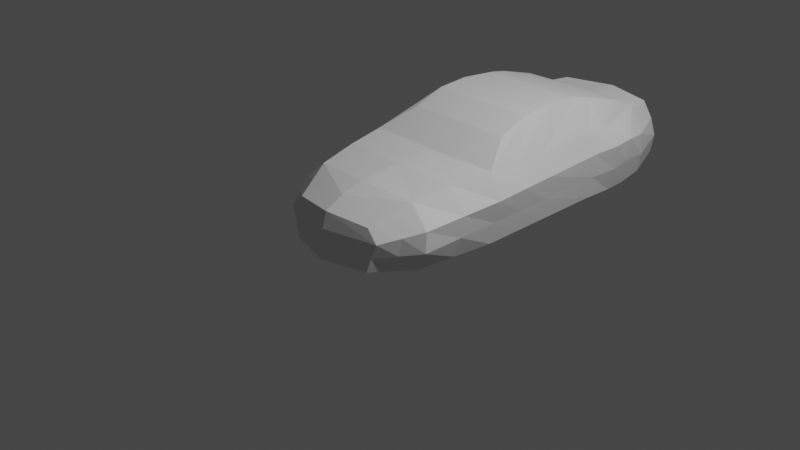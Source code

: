 # Source: car1.blend  (saved by Blender 2.81.16; exported with 4.5.12 LTS)
import bpy
from mathutils import Matrix  # noqa: F401  (used for matrix-valued properties, if any)

bpy.ops.wm.read_factory_settings(use_empty=True)
scene = bpy.context.scene
scene.name = 'Scene'

# ---- collections
col_collection = bpy.data.collections.new('Collection'); scene.collection.children.link(col_collection)
col_001 = bpy.data.collections.new('参考图.001'); scene.collection.children.link(col_001)
col_collection_3 = bpy.data.collections.new('Collection 3'); scene.collection.children.link(col_collection_3)

# ---- world
world_world = bpy.data.worlds.new('World'); scene.world = world_world
world_world.use_nodes = True; world_world.node_tree.nodes.clear()
_N = world_world.node_tree.nodes; _L = world_world.node_tree.links
n0 = _N.new('ShaderNodeOutputWorld'); n0.name = 'World Output'; n0.location = (300, 300)
n1 = _N.new('ShaderNodeBackground'); n1.name = 'Background'; n1.location = (10, 300)
n1.inputs[0].default_value = (0.05088, 0.05088, 0.05088, 1.0)
_L.new(n1.outputs[0], n0.inputs[0])
n0.is_active_output = True
world_world.color = (0.05088, 0.05088, 0.05088)
world_world.use_sun_shadow = False
world_world.sun_shadow_jitter_overblur = 0.0

# ---- cameras
cam_camera = bpy.data.cameras.new('Camera')
cam_camera.clip_end = 100.0
cam_camera.ortho_scale = 7.314

# ---- lights
light_light = bpy.data.lights.new('Light', 'POINT')
light_light.transmission_factor = 0.0
light_light.energy = 1000.0
light_light.shadow_soft_size = 0.1
light_light.shadow_maximum_resolution = 0.006
light_light.use_absolute_resolution = True

# ---- meshes
me_002 = bpy.data.meshes.new('立方体.002')
me_002.from_pydata([(0.744, -0.4642, -0.122), (0.637, -0.4395, 0.5446), (0.8236, 0.4637, -0.141), (0.8007, 0.4647, 0.6328), (0.5052, -0.8959, -0.08321), (0.4822, -0.8532, 0.3634), (0.8236, 2.014, -0.1322), (0.7741, 2.033, 0.6078), (0.7918, 2.956, -0.1041), (0.6202, 3.08, 0.5885), (0.6219, 3.448, -0.05214), (0.5592, 3.305, 0.5892), (0.9344, 0.4679, 0.3621), (0.8733, 0.4658, 0.1106), (0.8769, -0.4743, 0.3326), (0.8733, -0.4825, 0.1053), (0.616, -0.8674, 0.2365), (0.5548, -0.8817, 0.07665), (0.8791, 2.021, 0.384), (0.8578, 2.031, 0.1159), (0.8468, 2.887, 0.3778), (0.8414, 2.93, 0.1216), (0.6421, 3.361, 0.3856), (0.6716, 3.418, 0.1667), (0.0, -1.027, -0.08894), (5.535e-18, -0.9483, 0.4003), (0.0, -0.9989, 0.2308), (0.0, -1.013, 0.07092), (0.0, 3.558, -0.05214), (0.0, 3.469, 0.5892), (0.0, 3.499, 0.3856), (0.0, 3.529, 0.1667), (9.82e-18, -0.4926, 0.5822), (7.66e-18, 0.4647, 0.6262), (8.229e-17, 1.179, 0.964), (0.0, 3.08, 0.6191), (0.0, -0.4774, -0.122), (0.0, 0.4703, -0.141), (0.0, 2.076, -0.1341), (0.0, 3.08, -0.1136), (0.6282, 2.963, 0.6442), (0.8236, 2.625, -0.1335), (0.9145, 2.595, 0.4201), (0.891, 2.588, 0.1609), (1.33e-17, 2.963, 0.6747), (-5.892e-19, 2.642, -0.1205), (0.8007, 2.26, 0.6089), (0.8236, 2.38, -0.1458), (0.9298, 2.333, 0.4099), (0.891, 2.365, 0.1217), (-5.892e-19, 2.443, -0.133), (0.5751, 1.973, 0.9608), (0.6017, 0.8294, 0.8394), (0.6017, 2.206, 0.9077), (7.956e-17, 1.973, 0.9569), (5.413e-17, 0.8294, 0.8355), (6.694e-17, 2.206, 0.9038), (0.6123, 2.664, 0.7738), (3.796e-17, 2.664, 0.7858), (0.7874, 1.273, 0.6017), (0.8236, 1.239, -0.1366), (0.9068, 1.276, 0.3743), (0.8655, 1.248, 0.1132), (0.0, 1.273, -0.1375), (0.5884, 1.539, 0.9957), (8.806e-17, 1.539, 0.9917), (0.794, 0.8714, 0.6), (0.595, 1.179, 0.968), (0.8236, 0.8512, -0.1388), (0.9206, 0.8721, 0.3682), (0.8694, 0.8571, 0.1119), (0.0, 0.8717, -0.1393), (0.5596, -0.6464, 0.454), (0.6246, -0.68, -0.1026), (0.7141, -0.6821, 0.09097), (0.7464, -0.6708, 0.2845), (1.178e-17, -0.742, 0.5097), (0.0, -0.7524, -0.1055), (0.7838, -0.0002125, -0.1315), (0.7189, 0.003775, 0.602), (0.8733, -0.008318, 0.1079), (0.9057, -0.003156, 0.3473), (1.169e-17, -0.02276, 0.6175), (0.0, -0.00356, -0.1315)], [], [(81, 79, 1, 14), (75, 72, 5, 16), (62, 60, 6, 19), (43, 41, 8, 21), (21, 8, 10, 23), (9, 20, 22, 11), (20, 21, 23, 22), (40, 42, 20, 9), (42, 43, 21, 20), (59, 61, 18, 7), (61, 62, 19, 18), (73, 74, 17, 4), (74, 75, 16, 17), (78, 80, 15, 0), (80, 81, 14, 15), (17, 16, 26, 27), (16, 5, 25, 26), (4, 17, 27, 24), (22, 23, 31, 30), (11, 22, 30, 29), (23, 10, 28, 31), (40, 9, 35, 44), (59, 7, 51, 64), (79, 3, 33, 82), (47, 6, 38, 50), (68, 2, 37, 71), (78, 0, 36, 83), (9, 11, 29, 35), (72, 76, 25, 5), (73, 4, 24, 77), (8, 39, 28, 10), (8, 41, 45, 39), (48, 49, 43, 42), (46, 48, 42, 40), (49, 47, 41, 43), (19, 6, 47, 49), (7, 18, 48, 46), (18, 19, 49, 48), (41, 47, 50, 45), (64, 51, 54, 65), (53, 57, 58, 56), (51, 53, 56, 54), (46, 40, 57, 53), (33, 3, 52, 55), (40, 44, 58, 57), (7, 46, 53, 51), (67, 64, 65, 34), (6, 60, 63, 38), (66, 59, 64, 67), (69, 70, 62, 61), (66, 69, 61, 59), (70, 68, 60, 62), (13, 2, 68, 70), (3, 12, 69, 66), (12, 13, 70, 69), (3, 66, 67, 52), (52, 67, 34, 55), (60, 68, 71, 63), (0, 73, 77, 36), (1, 32, 76, 72), (15, 14, 75, 74), (0, 15, 74, 73), (14, 1, 72, 75), (2, 78, 83, 37), (1, 79, 82, 32), (13, 12, 81, 80), (2, 13, 80, 78), (12, 3, 79, 81)])
_uv = me_002.uv_layers.new(name='UV 贴图')
_uv.uv.foreach_set('vector', [0.5417, 0.625, 0.625, 0.625, 0.625, 0.75, 0.5417, 0.75, 0.5417, 0.75, 0.625, 0.75, 0.625, 0.75, 0.5417, 0.75, 0.4583, 0.5, 0.375, 0.5, 0.375, 0.5, 0.4583, 0.5, 0.4583, 0.5, 0.375, 0.5, 0.375, 0.5, 0.4583, 0.5, 0.4583, 0.5, 0.375, 0.5, 0.375, 0.5, 0.4583, 0.5, 0.625, 0.5, 0.5417, 0.5, 0.5417, 0.5, 0.625, 0.5, 0.5417, 0.5, 0.4583, 0.5, 0.4583, 0.5, 0.5417, 0.5, 0.625, 0.5, 0.5417, 0.5, 0.5417, 0.5, 0.625, 0.5, 0.5417, 0.5, 0.4583, 0.5, 0.4583, 0.5, 0.5417, 0.5, 0.625, 0.5, 0.5417, 0.5, 0.5417, 0.5, 0.625, 0.5, 0.5417, 0.5, 0.4583, 0.5, 0.4583, 0.5, 0.5417, 0.5, 0.375, 0.75, 0.4583, 0.75, 0.4583, 0.75, 0.375, 0.75, 0.4583, 0.75, 0.5417, 0.75, 0.5417, 0.75, 0.4583, 0.75, 0.375, 0.625, 0.4583, 0.625, 0.4583, 0.75, 0.375, 0.75, 0.4583, 0.625, 0.5417, 0.625, 0.5417, 0.75, 0.4583, 0.75, 0.4583, 0.75, 0.5417, 0.75, 0.5417, 0.75, 0.4583, 0.75, 0.5417, 0.75, 0.625, 0.75, 0.625, 0.75, 0.5417, 0.75, 0.375, 0.75, 0.4583, 0.75, 0.4583, 0.75, 0.375, 0.75, 0.5417, 0.5, 0.4583, 0.5, 0.4583, 0.5, 0.5417, 0.5, 0.625, 0.5, 0.5417, 0.5, 0.5417, 0.5, 0.625, 0.5, 0.4583, 0.5, 0.375, 0.5, 0.375, 0.5, 0.4583, 0.5, 0.625, 0.5, 0.625, 0.5, 0.625, 0.5, 0.625, 0.5, 0.625, 0.5, 0.625, 0.5, 0.625, 0.5, 0.625, 0.5, 0.625, 0.625, 0.625, 0.5, 0.625, 0.5, 0.625, 0.625, 0.375, 0.5, 0.375, 0.5, 0.375, 0.5, 0.375, 0.5, 0.375, 0.5, 0.375, 0.5, 0.375, 0.5, 0.375, 0.5, 0.375, 0.625, 0.375, 0.75, 0.375, 0.75, 0.375, 0.625, 0.625, 0.5, 0.625, 0.5, 0.625, 0.5, 0.625, 0.5, 0.625, 0.75, 0.625, 0.75, 0.625, 0.75, 0.625, 0.75, 0.375, 0.75, 0.375, 0.75, 0.375, 0.75, 0.375, 0.75, 0.375, 0.5, 0.375, 0.5, 0.375, 0.5, 0.375, 0.5, 0.375, 0.5, 0.375, 0.5, 0.375, 0.5, 0.375, 0.5, 0.5417, 0.5, 0.4583, 0.5, 0.4583, 0.5, 0.5417, 0.5, 0.625, 0.5, 0.5417, 0.5, 0.5417, 0.5, 0.625, 0.5, 0.4583, 0.5, 0.375, 0.5, 0.375, 0.5, 0.4583, 0.5, 0.4583, 0.5, 0.375, 0.5, 0.375, 0.5, 0.4583, 0.5, 0.625, 0.5, 0.5417, 0.5, 0.5417, 0.5, 0.625, 0.5, 0.5417, 0.5, 0.4583, 0.5, 0.4583, 0.5, 0.5417, 0.5, 0.375, 0.5, 0.375, 0.5, 0.375, 0.5, 0.375, 0.5, 0.625, 0.5, 0.625, 0.5, 0.625, 0.5, 0.625, 0.5, 0.625, 0.5, 0.625, 0.5, 0.625, 0.5, 0.625, 0.5, 0.625, 0.5, 0.625, 0.5, 0.625, 0.5, 0.625, 0.5, 0.625, 0.5, 0.625, 0.5, 0.625, 0.5, 0.625, 0.5, 0.625, 0.5, 0.625, 0.5, 0.625, 0.5, 0.625, 0.5, 0.625, 0.5, 0.625, 0.5, 0.625, 0.5, 0.625, 0.5, 0.625, 0.5, 0.625, 0.5, 0.625, 0.5, 0.625, 0.5, 0.625, 0.5, 0.625, 0.5, 0.625, 0.5, 0.625, 0.5, 0.375, 0.5, 0.375, 0.5, 0.375, 0.5, 0.375, 0.5, 0.625, 0.5, 0.625, 0.5, 0.625, 0.5, 0.625, 0.5, 0.5417, 0.5, 0.4583, 0.5, 0.4583, 0.5, 0.5417, 0.5, 0.625, 0.5, 0.5417, 0.5, 0.5417, 0.5, 0.625, 0.5, 0.4583, 0.5, 0.375, 0.5, 0.375, 0.5, 0.4583, 0.5, 0.4583, 0.5, 0.375, 0.5, 0.375, 0.5, 0.4583, 0.5, 0.625, 0.5, 0.5417, 0.5, 0.5417, 0.5, 0.625, 0.5, 0.5417, 0.5, 0.4583, 0.5, 0.4583, 0.5, 0.5417, 0.5, 0.625, 0.5, 0.625, 0.5, 0.625, 0.5, 0.625, 0.5, 0.625, 0.5, 0.625, 0.5, 0.625, 0.5, 0.625, 0.5, 0.375, 0.5, 0.375, 0.5, 0.375, 0.5, 0.375, 0.5, 0.375, 0.75, 0.375, 0.75, 0.375, 0.75, 0.375, 0.75, 0.625, 0.75, 0.625, 0.75, 0.625, 0.75, 0.625, 0.75, 0.4583, 0.75, 0.5417, 0.75, 0.5417, 0.75, 0.4583, 0.75, 0.375, 0.75, 0.4583, 0.75, 0.4583, 0.75, 0.375, 0.75, 0.5417, 0.75, 0.625, 0.75, 0.625, 0.75, 0.5417, 0.75, 0.375, 0.5, 0.375, 0.625, 0.375, 0.625, 0.375, 0.5, 0.625, 0.75, 0.625, 0.625, 0.625, 0.625, 0.625, 0.75, 0.4583, 0.5, 0.5417, 0.5, 0.5417, 0.625, 0.4583, 0.625, 0.375, 0.5, 0.4583, 0.5, 0.4583, 0.625, 0.375, 0.625, 0.5417, 0.5, 0.625, 0.5, 0.625, 0.625, 0.5417, 0.625])
me_002.use_remesh_fix_poles = True
me_002.use_remesh_preserve_attributes = False
me_002.use_mirror_vertex_groups = False
me_002.update()

# ---- objects
ob_light = bpy.data.objects.new('Light', light_light)
ob_camera = bpy.data.objects.new('Camera', cam_camera)
ob_001 = bpy.data.objects.new('空物体.001', None)
ob_002 = bpy.data.objects.new('空物体.002', None)
ob_003 = bpy.data.objects.new('空物体.003', None)
ob_004 = bpy.data.objects.new('空物体.004', None)
ob_x = bpy.data.objects.new('立方体', me_002)

# ---- transforms, parenting, visibility, modifiers, constraints
ob_light.location = (4.076, 1.005, 5.904)
ob_light.rotation_euler = (0.6503, 0.05522, 1.866)
ob_light.lock_rotations_4d = False
ob_light.empty_display_type = 'ARROWS'
ob_light.color = (0.0, 0.0, 0.0, 0.0)
ob_light.lineart.crease_threshold = 0.0
ob_camera.location = (7.359, -6.926, 4.958)
ob_camera.rotation_euler = (1.109, 0.0, 0.8149)
ob_camera.lock_rotations_4d = False
ob_camera.empty_display_type = 'ARROWS'
ob_camera.color = (0.0, 0.0, 0.0, 0.0)
ob_camera.display_type = 'WIRE'
ob_camera.lineart.crease_threshold = 0.0
ob_001.location = (-0.03936, 0.04951, 0.03961)
ob_001.rotation_euler = (1.571, 0.0, 1.571)
ob_001.scale = (1.493, 1.493, 1.493)
ob_001.empty_display_type = 'IMAGE'
ob_001.empty_display_size = 5.0
ob_001.empty_image_offset = (-0.3, -0.705)
ob_001.empty_image_depth = 'FRONT'
ob_001.show_empty_image_perspective = False
ob_001.show_empty_image_only_axis_aligned = True
ob_001.use_empty_image_alpha = True
ob_001.empty_image_side = 'FRONT'
ob_001.color = (1.0, 1.0, 1.0, 0.2)
ob_001.lineart.crease_threshold = 0.0
ob_002.location = (-0.03936, 0.04951, 0.03961)
ob_002.rotation_euler = (0.0, 0.0, 1.571)
ob_002.scale = (1.493, 1.493, 1.493)
ob_002.empty_display_type = 'IMAGE'
ob_002.empty_display_size = 5.0
ob_002.empty_image_offset = (-0.298, -0.239)
ob_002.empty_image_depth = 'FRONT'
ob_002.show_empty_image_perspective = False
ob_002.show_empty_image_only_axis_aligned = True
ob_002.use_empty_image_alpha = True
ob_002.empty_image_side = 'FRONT'
ob_002.color = (1.0, 1.0, 1.0, 0.2)
ob_002.lineart.crease_threshold = 0.0
ob_003.location = (-0.03936, 0.04951, 0.03961)
ob_003.rotation_euler = (1.571, 0.0, 0.0)
ob_003.scale = (1.493, 1.493, 1.493)
ob_003.empty_display_type = 'IMAGE'
ob_003.empty_display_size = 5.0
ob_003.empty_image_offset = (-0.284, -0.472)
ob_003.empty_image_depth = 'FRONT'
ob_003.show_empty_image_perspective = False
ob_003.show_empty_image_only_axis_aligned = True
ob_003.use_empty_image_alpha = True
ob_003.empty_image_side = 'FRONT'
ob_003.color = (1.0, 1.0, 1.0, 0.2)
ob_003.lineart.crease_threshold = 0.0
ob_004.location = (-0.03936, 0.04951, 0.03961)
ob_004.rotation_euler = (1.571, 0.0, 0.0)
ob_004.scale = (1.493, 1.493, 1.493)
ob_004.empty_display_type = 'IMAGE'
ob_004.empty_display_size = 5.0
ob_004.empty_image_offset = (-0.719, -0.47)
ob_004.empty_image_depth = 'FRONT'
ob_004.show_empty_image_perspective = False
ob_004.show_empty_image_only_axis_aligned = True
ob_004.use_empty_image_alpha = True
ob_004.empty_image_side = 'BACK'
ob_004.color = (1.0, 1.0, 1.0, 0.2)
ob_004.lineart.crease_threshold = 0.0
ob_x.location = (0.0, 0.0, 0.0)
ob_x.lineart.crease_threshold = 0.0
_m = ob_x.modifiers.new('镜像', 'MIRROR')

# ---- collection membership
col_collection.objects.link(ob_light)
col_collection.objects.link(ob_camera)
col_001.objects.link(ob_001)
col_001.objects.link(ob_002)
col_001.objects.link(ob_003)
col_001.objects.link(ob_004)
col_collection_3.objects.link(ob_x)

# ---- scene / render settings (as saved in the file)
scene.camera = ob_camera
scene.frame_start = 1; scene.frame_end = 250; scene.frame_set(1)
scene.render.engine = 'BLENDER_EEVEE_NEXT'
scene.cycles.use_denoising = False
scene.cycles.samples = 128
scene.cycles.sampling_pattern = 'TABULATED_SOBOL'
scene.cycles.use_adaptive_sampling = False
scene.cycles.use_light_tree = False
scene.view_settings.view_transform = 'Filmic'
bpy.context.view_layer.update()
